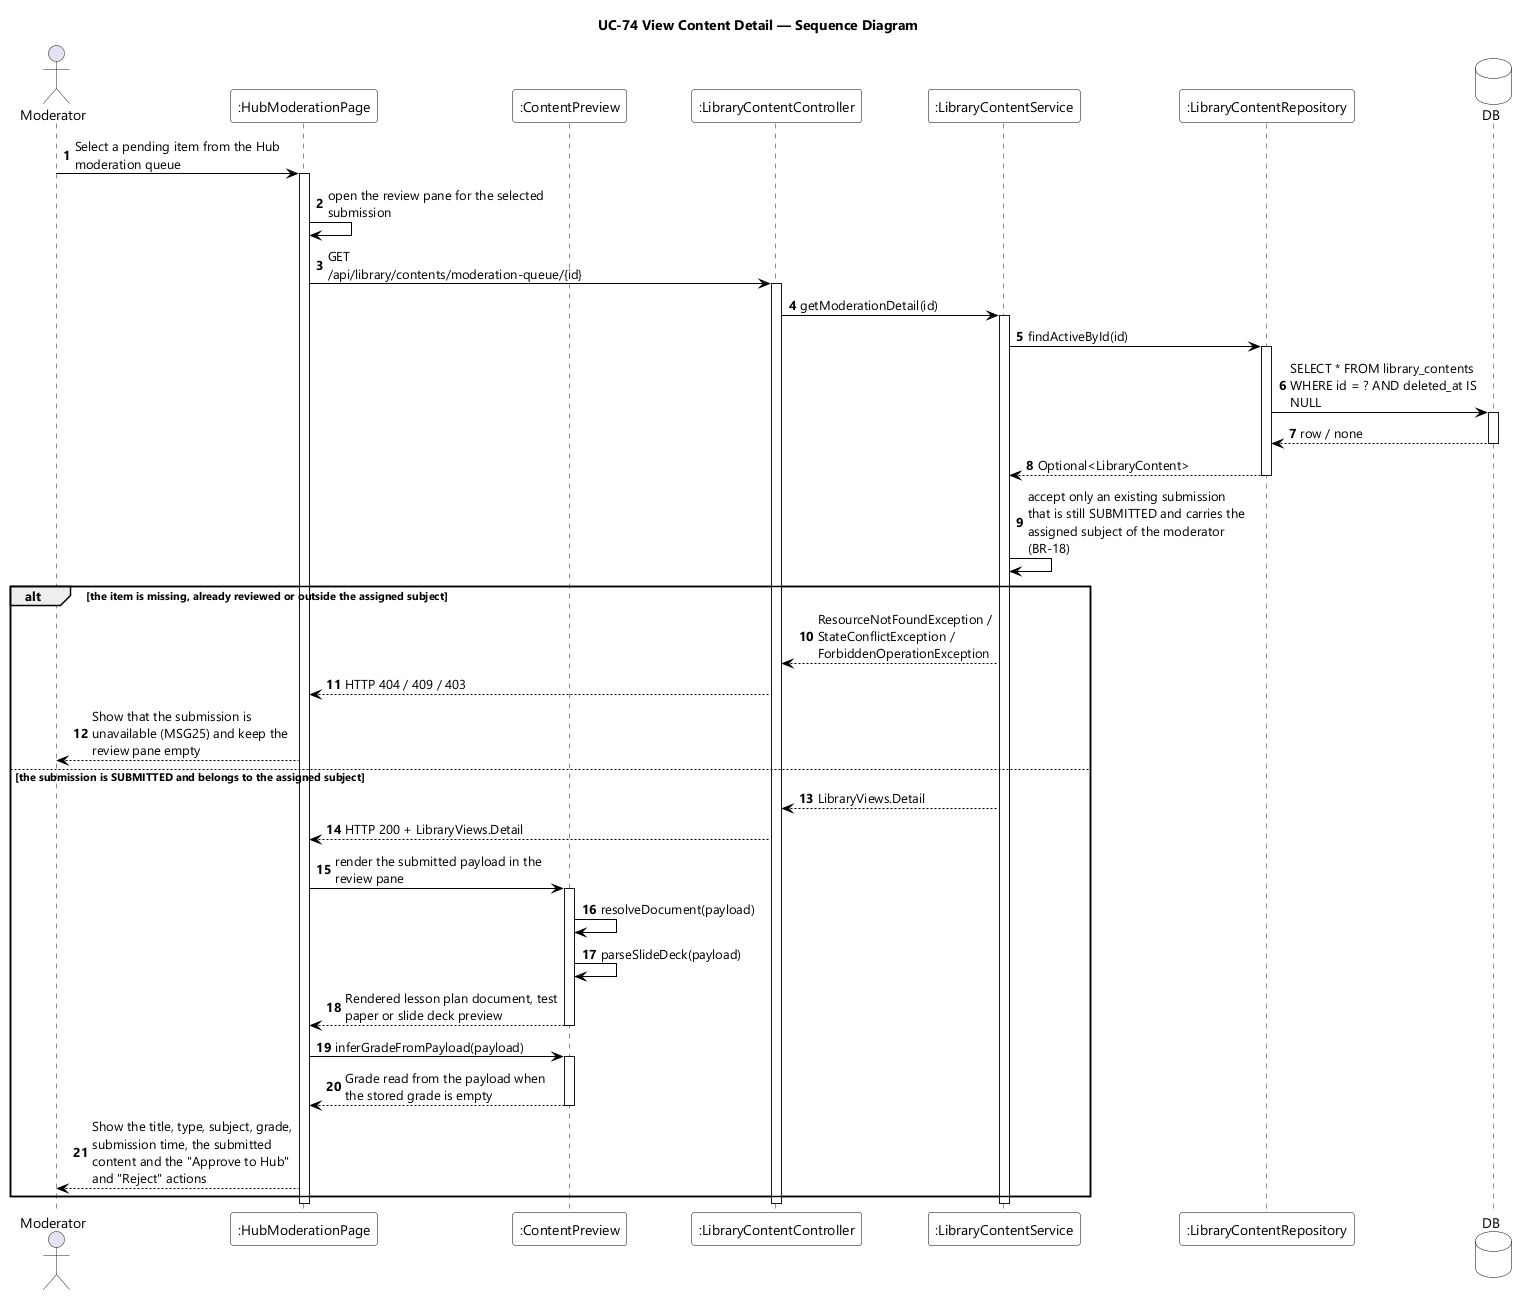

The diagram above was rendered by PlantUML. Its source (embedded in the PNG):
@startuml UC-74 View Content Detail - Sequence Diagram
skinparamlocked dpi 96
skinparam defaultFontName "Segoe UI"
skinparam shadowing false
skinparam ParticipantBackgroundColor #FFFFFF
skinparam ParticipantBorderColor #000000
skinparam DatabaseBackgroundColor #FFFFFF
skinparam DatabaseBorderColor #000000
skinparam ArrowColor #000000
skinparam sequenceMessageAlign left
skinparam maxMessageSize 220
title UC-74 View Content Detail — Sequence Diagram

actor Moderator
participant ":HubModerationPage" as UI
participant ":ContentPreview" as PREVIEW
participant ":LibraryContentController" as CTL
participant ":LibraryContentService" as SVC
participant ":LibraryContentRepository" as REPO
database DB

autonumber
Moderator -> UI : Select a pending item from the Hub moderation queue
activate UI
UI -> UI : open the review pane for the selected submission
UI -> CTL : GET /api/library/contents/moderation-queue/{id}
activate CTL
CTL -> SVC : getModerationDetail(id)
activate SVC
SVC -> REPO : findActiveById(id)
activate REPO
REPO -> DB : SELECT * FROM library_contents WHERE id = ? AND deleted_at IS NULL
activate DB
DB --> REPO : row / none
deactivate DB
REPO --> SVC : Optional<LibraryContent>
deactivate REPO
SVC -> SVC : accept only an existing submission that is still SUBMITTED and carries the assigned subject of the moderator (BR-18)

alt the item is missing, already reviewed or outside the assigned subject
  SVC --> CTL : ResourceNotFoundException / StateConflictException / ForbiddenOperationException
  CTL --> UI : HTTP 404 / 409 / 403
  UI --> Moderator : Show that the submission is unavailable (MSG25) and keep the review pane empty
else the submission is SUBMITTED and belongs to the assigned subject
  SVC --> CTL : LibraryViews.Detail
  CTL --> UI : HTTP 200 + LibraryViews.Detail
  UI -> PREVIEW : render the submitted payload in the review pane
  activate PREVIEW
  PREVIEW -> PREVIEW : resolveDocument(payload)
  PREVIEW -> PREVIEW : parseSlideDeck(payload)
  PREVIEW --> UI : Rendered lesson plan document, test paper or slide deck preview
  deactivate PREVIEW
  UI -> PREVIEW : inferGradeFromPayload(payload)
  activate PREVIEW
  PREVIEW --> UI : Grade read from the payload when the stored grade is empty
  deactivate PREVIEW
  UI --> Moderator : Show the title, type, subject, grade, submission time, the submitted content and the "Approve to Hub" and "Reject" actions
end
deactivate SVC
deactivate CTL
deactivate UI
@enduml